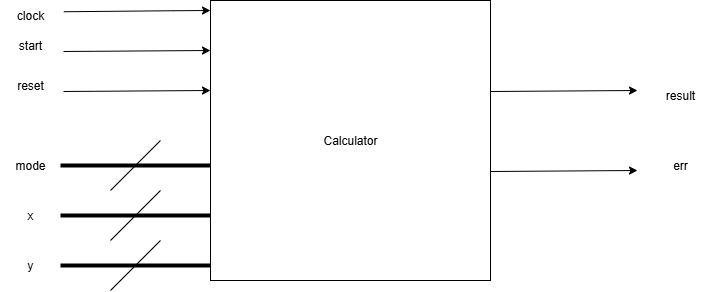

The diagram above was exported from draw.io. Its source (the exported page's mxGraphModel, read from the mxfile embedded in the PNG):
<mxGraphModel dx="1273" dy="666" grid="1" gridSize="10" guides="1" tooltips="1" connect="1" arrows="1" fold="1" page="1" pageScale="1" pageWidth="827" pageHeight="1169" math="0" shadow="0">
  <root>
    <mxCell id="0" />
    <mxCell id="1" parent="0" />
    <mxCell id="lYJo9DMWQDhP59ppcGhy-1" value="Calculator" style="rounded=0;whiteSpace=wrap;html=1;" vertex="1" parent="1">
      <mxGeometry x="240" y="230" width="280" height="280" as="geometry" />
    </mxCell>
    <mxCell id="lYJo9DMWQDhP59ppcGhy-2" value="" style="endArrow=classic;html=1;rounded=0;entryX=-0.012;entryY=0.317;entryDx=0;entryDy=0;entryPerimeter=0;" edge="1" parent="1">
      <mxGeometry width="50" height="50" relative="1" as="geometry">
        <mxPoint x="93.36" y="241.24" as="sourcePoint" />
        <mxPoint x="240.0000000000001" y="240" as="targetPoint" />
        <Array as="points">
          <mxPoint x="203.36" y="240.24" />
        </Array>
      </mxGeometry>
    </mxCell>
    <mxCell id="lYJo9DMWQDhP59ppcGhy-3" value="" style="endArrow=classic;html=1;rounded=0;entryX=-0.012;entryY=0.317;entryDx=0;entryDy=0;entryPerimeter=0;" edge="1" parent="1">
      <mxGeometry width="50" height="50" relative="1" as="geometry">
        <mxPoint x="93" y="281" as="sourcePoint" />
        <mxPoint x="240" y="280" as="targetPoint" />
      </mxGeometry>
    </mxCell>
    <mxCell id="lYJo9DMWQDhP59ppcGhy-4" value="" style="endArrow=classic;html=1;rounded=0;entryX=-0.012;entryY=0.317;entryDx=0;entryDy=0;entryPerimeter=0;" edge="1" parent="1">
      <mxGeometry width="50" height="50" relative="1" as="geometry">
        <mxPoint x="93" y="321" as="sourcePoint" />
        <mxPoint x="240" y="320" as="targetPoint" />
      </mxGeometry>
    </mxCell>
    <mxCell id="lYJo9DMWQDhP59ppcGhy-5" value="" style="endArrow=classic;html=1;rounded=0;entryX=-0.012;entryY=0.317;entryDx=0;entryDy=0;entryPerimeter=0;" edge="1" parent="1">
      <mxGeometry width="50" height="50" relative="1" as="geometry">
        <mxPoint x="520" y="321" as="sourcePoint" />
        <mxPoint x="667" y="320" as="targetPoint" />
      </mxGeometry>
    </mxCell>
    <mxCell id="lYJo9DMWQDhP59ppcGhy-7" value="" style="endArrow=classic;html=1;rounded=0;entryX=-0.012;entryY=0.317;entryDx=0;entryDy=0;entryPerimeter=0;" edge="1" parent="1">
      <mxGeometry width="50" height="50" relative="1" as="geometry">
        <mxPoint x="520" y="401" as="sourcePoint" />
        <mxPoint x="667" y="400" as="targetPoint" />
      </mxGeometry>
    </mxCell>
    <mxCell id="lYJo9DMWQDhP59ppcGhy-8" value="clock" style="text;html=1;align=center;verticalAlign=middle;whiteSpace=wrap;rounded=0;" vertex="1" parent="1">
      <mxGeometry x="30" y="230" width="60" height="30" as="geometry" />
    </mxCell>
    <mxCell id="lYJo9DMWQDhP59ppcGhy-9" value="start" style="text;html=1;align=center;verticalAlign=middle;whiteSpace=wrap;rounded=0;" vertex="1" parent="1">
      <mxGeometry x="30" y="260" width="60" height="30" as="geometry" />
    </mxCell>
    <mxCell id="lYJo9DMWQDhP59ppcGhy-10" value="reset" style="text;html=1;align=center;verticalAlign=middle;whiteSpace=wrap;rounded=0;" vertex="1" parent="1">
      <mxGeometry x="30" y="300" width="60" height="30" as="geometry" />
    </mxCell>
    <mxCell id="lYJo9DMWQDhP59ppcGhy-11" value="result" style="text;html=1;align=center;verticalAlign=middle;whiteSpace=wrap;rounded=0;" vertex="1" parent="1">
      <mxGeometry x="680" y="310" width="60" height="30" as="geometry" />
    </mxCell>
    <mxCell id="lYJo9DMWQDhP59ppcGhy-12" value="err" style="text;html=1;align=center;verticalAlign=middle;whiteSpace=wrap;rounded=0;" vertex="1" parent="1">
      <mxGeometry x="680" y="380" width="60" height="30" as="geometry" />
    </mxCell>
    <mxCell id="lYJo9DMWQDhP59ppcGhy-13" value="" style="line;strokeWidth=4;html=1;perimeter=backbonePerimeter;points=[];outlineConnect=0;" vertex="1" parent="1">
      <mxGeometry x="90" y="390" width="150" height="10" as="geometry" />
    </mxCell>
    <mxCell id="lYJo9DMWQDhP59ppcGhy-14" value="" style="endArrow=none;html=1;rounded=0;" edge="1" parent="1">
      <mxGeometry width="50" height="50" relative="1" as="geometry">
        <mxPoint x="140" y="420" as="sourcePoint" />
        <mxPoint x="190" y="370" as="targetPoint" />
      </mxGeometry>
    </mxCell>
    <mxCell id="lYJo9DMWQDhP59ppcGhy-15" value="mode" style="text;html=1;align=center;verticalAlign=middle;whiteSpace=wrap;rounded=0;" vertex="1" parent="1">
      <mxGeometry x="30" y="380" width="60" height="30" as="geometry" />
    </mxCell>
    <mxCell id="lYJo9DMWQDhP59ppcGhy-19" value="" style="line;strokeWidth=4;html=1;perimeter=backbonePerimeter;points=[];outlineConnect=0;" vertex="1" parent="1">
      <mxGeometry x="90" y="440" width="150" height="10" as="geometry" />
    </mxCell>
    <mxCell id="lYJo9DMWQDhP59ppcGhy-20" value="" style="endArrow=none;html=1;rounded=0;" edge="1" parent="1">
      <mxGeometry width="50" height="50" relative="1" as="geometry">
        <mxPoint x="140" y="470" as="sourcePoint" />
        <mxPoint x="190" y="420" as="targetPoint" />
      </mxGeometry>
    </mxCell>
    <mxCell id="lYJo9DMWQDhP59ppcGhy-21" value="x" style="text;html=1;align=center;verticalAlign=middle;whiteSpace=wrap;rounded=0;" vertex="1" parent="1">
      <mxGeometry x="30" y="430" width="60" height="30" as="geometry" />
    </mxCell>
    <mxCell id="lYJo9DMWQDhP59ppcGhy-22" value="" style="line;strokeWidth=4;html=1;perimeter=backbonePerimeter;points=[];outlineConnect=0;" vertex="1" parent="1">
      <mxGeometry x="90" y="490" width="150" height="10" as="geometry" />
    </mxCell>
    <mxCell id="lYJo9DMWQDhP59ppcGhy-23" value="" style="endArrow=none;html=1;rounded=0;" edge="1" parent="1">
      <mxGeometry width="50" height="50" relative="1" as="geometry">
        <mxPoint x="140" y="520" as="sourcePoint" />
        <mxPoint x="190" y="470" as="targetPoint" />
      </mxGeometry>
    </mxCell>
    <mxCell id="lYJo9DMWQDhP59ppcGhy-24" value="y" style="text;html=1;align=center;verticalAlign=middle;whiteSpace=wrap;rounded=0;" vertex="1" parent="1">
      <mxGeometry x="30" y="480" width="60" height="30" as="geometry" />
    </mxCell>
  </root>
</mxGraphModel>